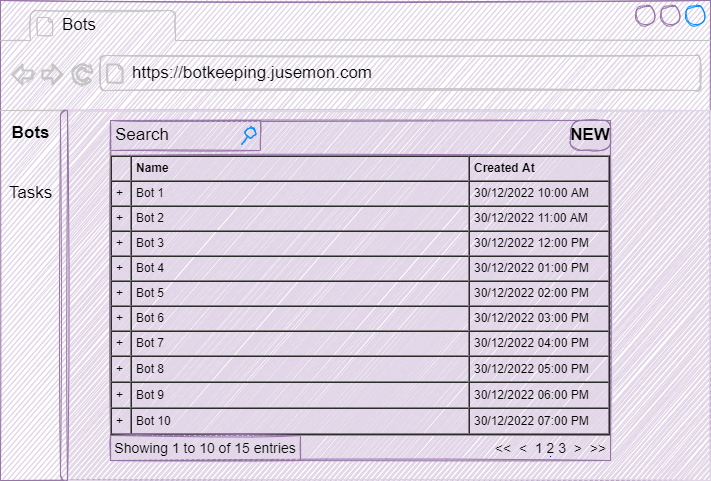

The diagram above was exported from draw.io. Its source (the exported page's mxGraphModel, read from the mxfile embedded in the PNG):
<mxGraphModel dx="1474" dy="718" grid="1" gridSize="10" guides="1" tooltips="1" connect="1" arrows="1" fold="1" page="1" pageScale="1" pageWidth="1000" pageHeight="700" background="#ffffff" math="0" shadow="0">
  <root>
    <mxCell id="0" />
    <mxCell id="1" parent="0" />
    <mxCell id="46" value="" style="strokeWidth=1;shadow=0;dashed=0;align=center;html=1;shape=mxgraph.mockup.containers.browserWindow;rSize=0;strokeColor=#9673a6;strokeColor2=#008cff;strokeColor3=#c4c4c4;mainText=,;recursiveResize=0;sketch=1;fontSize=17;fillColor=#e1d5e7;fontStyle=0;labelBackgroundColor=none;" parent="1" vertex="1">
      <mxGeometry x="145" y="110" width="710" height="480" as="geometry" />
    </mxCell>
    <mxCell id="47" value="Bots" style="strokeWidth=1;shadow=0;dashed=0;align=center;html=1;shape=mxgraph.mockup.containers.anchor;fontSize=17;align=left;sketch=1;fillColor=#e1d5e7;strokeColor=#9673a6;" parent="46" vertex="1">
      <mxGeometry x="60" y="12" width="110" height="26" as="geometry" />
    </mxCell>
    <mxCell id="48" value="https://botkeeping.jusemon.com" style="strokeWidth=1;shadow=0;dashed=0;align=center;html=1;shape=mxgraph.mockup.containers.anchor;rSize=0;fontSize=17;align=left;sketch=1;fillColor=#e1d5e7;strokeColor=#9673a6;" parent="46" vertex="1">
      <mxGeometry x="130" y="60" width="250" height="26" as="geometry" />
    </mxCell>
    <mxCell id="49" value="" style="strokeWidth=1;shadow=0;dashed=0;align=center;html=1;shape=mxgraph.mockup.containers.marginRect2;rectMarginLeft=67;strokeColor=#e1d5e7;sketch=1;fontSize=17;fillColor=#e1d5e7;fontStyle=0;labelBackgroundColor=none;" parent="46" vertex="1">
      <mxGeometry y="110" width="710" height="370" as="geometry" />
    </mxCell>
    <mxCell id="50" value="Bots" style="strokeColor=#9673a6;fillColor=#e1d5e7;strokeWidth=1;shadow=0;dashed=0;align=center;html=1;shape=mxgraph.mockup.containers.rrect;rSize=0;fontSize=17;sketch=1;fontStyle=1" parent="49" vertex="1">
      <mxGeometry width="60" height="25" relative="1" as="geometry">
        <mxPoint y="10" as="offset" />
      </mxGeometry>
    </mxCell>
    <mxCell id="51" value="" style="strokeWidth=1;shadow=0;dashed=0;align=center;html=1;shape=mxgraph.mockup.containers.rrect;rSize=0;fontSize=17;strokeColor=#9673a6;fillColor=#e1d5e7;sketch=1;" parent="49" vertex="1">
      <mxGeometry width="60" height="25" relative="1" as="geometry">
        <mxPoint y="40" as="offset" />
      </mxGeometry>
    </mxCell>
    <mxCell id="52" value="Tasks" style="strokeColor=#9673a6;fillColor=#e1d5e7;strokeWidth=1;shadow=0;dashed=0;align=center;html=1;shape=mxgraph.mockup.containers.rrect;rSize=0;fontSize=17;sketch=1;" parent="49" vertex="1">
      <mxGeometry width="60" height="25" relative="1" as="geometry">
        <mxPoint y="70" as="offset" />
      </mxGeometry>
    </mxCell>
    <mxCell id="53" value="" style="strokeWidth=1;shadow=0;dashed=0;align=center;html=1;shape=mxgraph.mockup.containers.leftButton;rSize=5;strokeColor=#9673a6;fillColor=#e1d5e7;resizeHeight=1;movable=0;deletable=0;sketch=1;" parent="49" vertex="1">
      <mxGeometry width="7" height="369.99999999999994" relative="1" as="geometry">
        <mxPoint x="60" as="offset" />
      </mxGeometry>
    </mxCell>
    <mxCell id="68" value="" style="group;fillColor=#e1d5e7;strokeColor=#9673a6;sketch=1;" parent="49" vertex="1" connectable="0">
      <mxGeometry x="110" y="10" width="500" height="340" as="geometry" />
    </mxCell>
    <mxCell id="61" value="&lt;table cellpadding=&quot;4&quot; cellspacing=&quot;0&quot; border=&quot;1&quot; style=&quot;font-size: 1em ; width: 100% ; height: 100%&quot;&gt;&lt;tbody&gt;&lt;tr&gt;&lt;td&gt;&lt;br&gt;&lt;/td&gt;&lt;th&gt;Name&lt;span style=&quot;white-space: pre&quot;&gt;&#09;&lt;/span&gt;&lt;span style=&quot;white-space: pre&quot;&gt;&#09;&lt;span style=&quot;white-space: pre&quot;&gt;&#09;&lt;/span&gt;&lt;span style=&quot;white-space: pre&quot;&gt;&#09;&lt;/span&gt;&lt;span style=&quot;white-space: pre&quot;&gt;&#09;&lt;/span&gt;&lt;span style=&quot;white-space: pre&quot;&gt;&#09;&lt;/span&gt;&lt;span style=&quot;white-space: pre&quot;&gt;&#09;&lt;/span&gt;&lt;span style=&quot;white-space: pre&quot;&gt;&#09;&lt;/span&gt;&lt;span style=&quot;white-space: pre&quot;&gt;&#09;&lt;/span&gt;&lt;span style=&quot;white-space: pre&quot;&gt;&#09;&lt;/span&gt;&lt;/span&gt;&lt;/th&gt;&lt;th&gt;Created At&lt;span&gt;&#09;&lt;/span&gt;&lt;span&gt;&#09;&lt;/span&gt;&lt;span&gt;&#09;&lt;/span&gt;&lt;span&gt;&#09;&lt;/span&gt;&lt;span&gt;&#09;&lt;/span&gt;&lt;span&gt;&#09;&lt;/span&gt;&lt;span&gt;&#09;&lt;/span&gt;&lt;span&gt;&#09;&lt;/span&gt;&lt;/th&gt;&lt;/tr&gt;&lt;tr&gt;&lt;td&gt;+&lt;/td&gt;&lt;td&gt;Bot 1&lt;/td&gt;&lt;td&gt;30/12/2022 10:00 AM&lt;/td&gt;&lt;/tr&gt;&lt;tr&gt;&lt;td&gt;+&lt;/td&gt;&lt;td&gt;Bot 2&lt;/td&gt;&lt;td&gt;30/12/2022 11:00 AM&lt;br&gt;&lt;/td&gt;&lt;/tr&gt;&lt;tr&gt;&lt;td&gt;+&lt;/td&gt;&lt;td&gt;Bot 3&lt;/td&gt;&lt;td&gt;30/12/2022 12:00 PM&lt;br&gt;&lt;/td&gt;&lt;/tr&gt;&lt;tr&gt;&lt;td&gt;+&lt;/td&gt;&lt;td&gt;Bot 4&lt;/td&gt;&lt;td&gt;30/12/2022 01:00 PM&lt;/td&gt;&lt;/tr&gt;&lt;tr&gt;&lt;td&gt;+&lt;/td&gt;&lt;td&gt;Bot 5&lt;/td&gt;&lt;td&gt;30/12/2022 02:00 PM&lt;/td&gt;&lt;/tr&gt;&lt;tr&gt;&lt;td&gt;+&lt;/td&gt;&lt;td&gt;Bot 6&lt;/td&gt;&lt;td&gt;30/12/2022 03:00 PM&lt;/td&gt;&lt;/tr&gt;&lt;tr&gt;&lt;td&gt;+&lt;/td&gt;&lt;td&gt;Bot 7&lt;/td&gt;&lt;td&gt;30/12/2022 04:00 PM&lt;/td&gt;&lt;/tr&gt;&lt;tr&gt;&lt;td&gt;+&lt;/td&gt;&lt;td&gt;Bot 8&lt;/td&gt;&lt;td&gt;30/12/2022 05:00 PM&lt;/td&gt;&lt;/tr&gt;&lt;tr&gt;&lt;td&gt;+&lt;/td&gt;&lt;td&gt;Bot 9&lt;/td&gt;&lt;td&gt;30/12/2022 06:00 PM&lt;/td&gt;&lt;/tr&gt;&lt;tr&gt;&lt;td&gt;+&lt;/td&gt;&lt;td&gt;Bot 10&lt;/td&gt;&lt;td&gt;30/12/2022 07:00 PM&lt;br&gt;&lt;/td&gt;&lt;/tr&gt;&lt;/tbody&gt;&lt;/table&gt; " style="verticalAlign=top;align=left;overflow=fill;fontSize=12;fontFamily=Helvetica;html=1;sketch=1;fillColor=#e1d5e7;strokeColor=#9673a6;" parent="68" vertex="1">
      <mxGeometry y="35" width="500" height="280" as="geometry" />
    </mxCell>
    <mxCell id="63" value="&lt;font color=&quot;#000000&quot;&gt;NEW&lt;/font&gt;" style="strokeWidth=1;shadow=0;dashed=0;align=center;html=1;shape=mxgraph.mockup.buttons.button;strokeColor=#9673a6;mainText=;buttonStyle=round;fontSize=17;fontStyle=1;fillColor=#e1d5e7;whiteSpace=wrap;labelBackgroundColor=none;sketch=1;" parent="68" vertex="1">
      <mxGeometry x="460" width="40" height="30" as="geometry" />
    </mxCell>
    <mxCell id="64" value="Search" style="strokeWidth=1;shadow=0;dashed=0;align=center;html=1;shape=mxgraph.mockup.forms.searchBox;strokeColor=#9673a6;mainText=;strokeColor2=#008cff;fontSize=17;align=left;spacingLeft=3;labelBackgroundColor=none;sketch=1;fillColor=#e1d5e7;" parent="68" vertex="1">
      <mxGeometry width="150" height="30" as="geometry" />
    </mxCell>
    <mxCell id="65" value="&lt;font style=&quot;font-size: 14px;&quot;&gt;&amp;lt;&amp;lt;&amp;nbsp; &amp;lt;&amp;nbsp; 1 2 3&amp;nbsp; &amp;gt;&amp;nbsp; &amp;gt;&amp;gt;&lt;/font&gt;" style="strokeWidth=1;shadow=0;dashed=0;align=center;html=1;shape=mxgraph.mockup.navigation.pagination;linkText=;fontSize=14;fontStyle=0;labelBackgroundColor=none;sketch=1;fillColor=#e1d5e7;strokeColor=#9673a6;verticalAlign=middle;" parent="68" vertex="1">
      <mxGeometry x="380" y="315" width="120" height="25" as="geometry" />
    </mxCell>
    <mxCell id="66" value="Showing 1 to 10 of 15 entries" style="text;html=1;strokeColor=#9673a6;fillColor=#e1d5e7;align=center;verticalAlign=middle;whiteSpace=wrap;rounded=0;shadow=0;labelBackgroundColor=none;sketch=1;fillWeight=-1;hachureGap=-1;jiggle=1;fillStyle=auto;sketchStyle=rough;fontSize=14;" parent="68" vertex="1">
      <mxGeometry y="315" width="190" height="25" as="geometry" />
    </mxCell>
  </root>
</mxGraphModel>